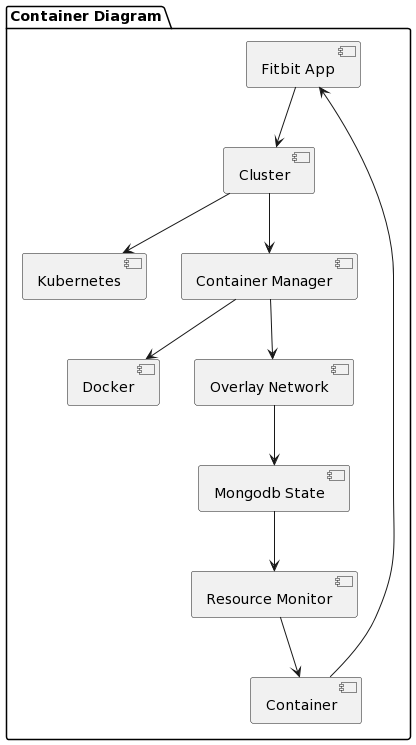

The diagram above was rendered by PlantUML. Its source (embedded in the PNG):
@startuml
package "Container Diagram" {
  [Fitbit App]
  [Cluster]
  [Kubernetes]
  [Container Manager]
  [Docker]
  [Overlay Network]
  [Mongodb State]
  [Resource Monitor]
  [Container]
}

[Fitbit App] --> [Cluster]
[Cluster] --> [Kubernetes]
[Cluster] --> [Container Manager]
[Container Manager] -->  [Docker]
[Container Manager] --> [Overlay Network]
[Overlay Network] --> [Mongodb State]
[Mongodb State] --> [Resource Monitor]
[Resource Monitor] --> [Container]
[Container] -->[Fitbit App]
@enduml